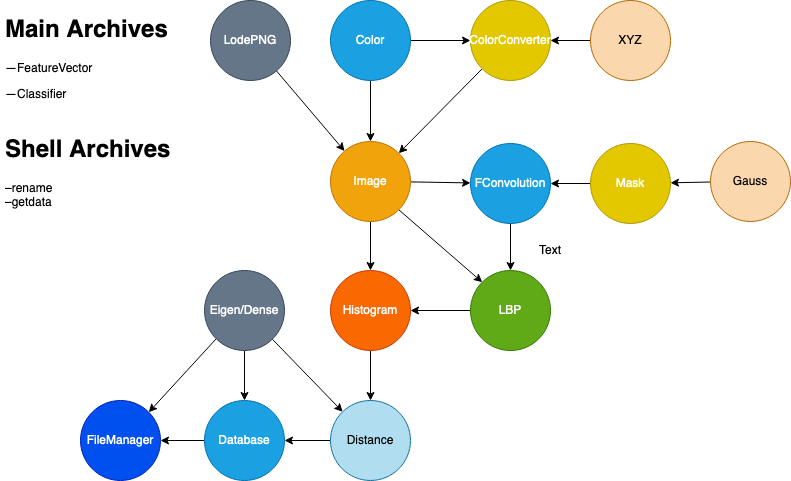

The diagram above was exported from draw.io. Its source (the exported page's mxGraphModel, read from the mxfile embedded in the PNG):
<mxGraphModel dx="935" dy="559" grid="1" gridSize="10" guides="1" tooltips="1" connect="1" arrows="1" fold="1" page="1" pageScale="1" pageWidth="827" pageHeight="1169" math="0" shadow="0">
  <root>
    <mxCell id="0" />
    <mxCell id="1" parent="0" />
    <mxCell id="VVbGMlQ4JGuv3I5Eww0q-7" style="edgeStyle=none;rounded=0;orthogonalLoop=1;jettySize=auto;html=1;exitX=0.5;exitY=1;exitDx=0;exitDy=0;entryX=0.5;entryY=0;entryDx=0;entryDy=0;" parent="1" source="VVbGMlQ4JGuv3I5Eww0q-2" target="VVbGMlQ4JGuv3I5Eww0q-3" edge="1">
      <mxGeometry relative="1" as="geometry" />
    </mxCell>
    <mxCell id="VVbGMlQ4JGuv3I5Eww0q-9" value="" style="edgeStyle=none;rounded=0;orthogonalLoop=1;jettySize=auto;html=1;" parent="1" source="VVbGMlQ4JGuv3I5Eww0q-2" target="VVbGMlQ4JGuv3I5Eww0q-5" edge="1">
      <mxGeometry relative="1" as="geometry" />
    </mxCell>
    <mxCell id="VVbGMlQ4JGuv3I5Eww0q-2" value="Color" style="ellipse;whiteSpace=wrap;html=1;fillColor=#1ba1e2;strokeColor=#006EAF;fontColor=#ffffff;" parent="1" vertex="1">
      <mxGeometry x="500" y="200" width="80" height="80" as="geometry" />
    </mxCell>
    <mxCell id="Hu94mvjBtWpGnRosScE_-7" style="edgeStyle=none;rounded=0;orthogonalLoop=1;jettySize=auto;html=1;" parent="1" source="VVbGMlQ4JGuv3I5Eww0q-3" target="Hu94mvjBtWpGnRosScE_-3" edge="1">
      <mxGeometry relative="1" as="geometry" />
    </mxCell>
    <mxCell id="Hu94mvjBtWpGnRosScE_-15" style="edgeStyle=none;rounded=0;orthogonalLoop=1;jettySize=auto;html=1;exitX=1;exitY=1;exitDx=0;exitDy=0;entryX=0;entryY=0;entryDx=0;entryDy=0;" parent="1" source="VVbGMlQ4JGuv3I5Eww0q-3" target="Hu94mvjBtWpGnRosScE_-13" edge="1">
      <mxGeometry relative="1" as="geometry" />
    </mxCell>
    <mxCell id="Hu94mvjBtWpGnRosScE_-21" style="edgeStyle=none;rounded=0;orthogonalLoop=1;jettySize=auto;html=1;entryX=0.5;entryY=0;entryDx=0;entryDy=0;" parent="1" source="VVbGMlQ4JGuv3I5Eww0q-3" target="Hu94mvjBtWpGnRosScE_-14" edge="1">
      <mxGeometry relative="1" as="geometry" />
    </mxCell>
    <mxCell id="VVbGMlQ4JGuv3I5Eww0q-3" value="Image" style="ellipse;whiteSpace=wrap;html=1;fillColor=#f0a30a;strokeColor=#BD7000;fontColor=#ffffff;" parent="1" vertex="1">
      <mxGeometry x="500" y="341" width="80" height="80" as="geometry" />
    </mxCell>
    <mxCell id="VVbGMlQ4JGuv3I5Eww0q-6" style="rounded=0;orthogonalLoop=1;jettySize=auto;html=1;" parent="1" source="VVbGMlQ4JGuv3I5Eww0q-4" target="VVbGMlQ4JGuv3I5Eww0q-3" edge="1">
      <mxGeometry relative="1" as="geometry" />
    </mxCell>
    <mxCell id="VVbGMlQ4JGuv3I5Eww0q-4" value="LodePNG" style="ellipse;whiteSpace=wrap;html=1;fillColor=#647687;strokeColor=#314354;fontColor=#ffffff;" parent="1" vertex="1">
      <mxGeometry x="380" y="200" width="80" height="80" as="geometry" />
    </mxCell>
    <mxCell id="VVbGMlQ4JGuv3I5Eww0q-8" style="edgeStyle=none;rounded=0;orthogonalLoop=1;jettySize=auto;html=1;exitX=0;exitY=1;exitDx=0;exitDy=0;entryX=1;entryY=0;entryDx=0;entryDy=0;" parent="1" source="VVbGMlQ4JGuv3I5Eww0q-5" target="VVbGMlQ4JGuv3I5Eww0q-3" edge="1">
      <mxGeometry relative="1" as="geometry" />
    </mxCell>
    <mxCell id="VVbGMlQ4JGuv3I5Eww0q-5" value="ColorConverter" style="ellipse;whiteSpace=wrap;html=1;fillColor=#e3c800;strokeColor=#B09500;fontColor=#ffffff;" parent="1" vertex="1">
      <mxGeometry x="640" y="200" width="80" height="80" as="geometry" />
    </mxCell>
    <mxCell id="VVbGMlQ4JGuv3I5Eww0q-11" style="edgeStyle=none;rounded=0;orthogonalLoop=1;jettySize=auto;html=1;exitX=0;exitY=0.5;exitDx=0;exitDy=0;entryX=1;entryY=0.5;entryDx=0;entryDy=0;" parent="1" source="VVbGMlQ4JGuv3I5Eww0q-10" target="VVbGMlQ4JGuv3I5Eww0q-5" edge="1">
      <mxGeometry relative="1" as="geometry" />
    </mxCell>
    <mxCell id="VVbGMlQ4JGuv3I5Eww0q-10" value="XYZ" style="ellipse;whiteSpace=wrap;html=1;aspect=fixed;fillColor=#fad7ac;strokeColor=#b46504;" parent="1" vertex="1">
      <mxGeometry x="760" y="200" width="80" height="80" as="geometry" />
    </mxCell>
    <mxCell id="Hu94mvjBtWpGnRosScE_-10" value="" style="edgeStyle=none;rounded=0;orthogonalLoop=1;jettySize=auto;html=1;" parent="1" source="Hu94mvjBtWpGnRosScE_-2" target="Hu94mvjBtWpGnRosScE_-4" edge="1">
      <mxGeometry relative="1" as="geometry" />
    </mxCell>
    <mxCell id="Hu94mvjBtWpGnRosScE_-2" value="Gauss" style="ellipse;whiteSpace=wrap;html=1;aspect=fixed;fillColor=#fad7ac;strokeColor=#b46504;" parent="1" vertex="1">
      <mxGeometry x="880" y="341" width="80" height="80" as="geometry" />
    </mxCell>
    <mxCell id="Hu94mvjBtWpGnRosScE_-16" style="edgeStyle=none;rounded=0;orthogonalLoop=1;jettySize=auto;html=1;exitX=0.5;exitY=1;exitDx=0;exitDy=0;entryX=0.5;entryY=0;entryDx=0;entryDy=0;" parent="1" source="Hu94mvjBtWpGnRosScE_-3" target="Hu94mvjBtWpGnRosScE_-13" edge="1">
      <mxGeometry relative="1" as="geometry" />
    </mxCell>
    <mxCell id="Hu94mvjBtWpGnRosScE_-3" value="FConvolution" style="ellipse;whiteSpace=wrap;html=1;aspect=fixed;fillColor=#1ba1e2;strokeColor=#006EAF;fontColor=#ffffff;" parent="1" vertex="1">
      <mxGeometry x="640" y="343" width="80" height="80" as="geometry" />
    </mxCell>
    <mxCell id="Hu94mvjBtWpGnRosScE_-8" style="edgeStyle=none;rounded=0;orthogonalLoop=1;jettySize=auto;html=1;exitX=0;exitY=0.5;exitDx=0;exitDy=0;entryX=1;entryY=0.5;entryDx=0;entryDy=0;" parent="1" source="Hu94mvjBtWpGnRosScE_-4" target="Hu94mvjBtWpGnRosScE_-3" edge="1">
      <mxGeometry relative="1" as="geometry" />
    </mxCell>
    <mxCell id="Hu94mvjBtWpGnRosScE_-4" value="Mask" style="ellipse;whiteSpace=wrap;html=1;aspect=fixed;fillColor=#e3c800;strokeColor=#B09500;fontColor=#ffffff;" parent="1" vertex="1">
      <mxGeometry x="760" y="343" width="80" height="80" as="geometry" />
    </mxCell>
    <mxCell id="Hu94mvjBtWpGnRosScE_-23" style="edgeStyle=none;rounded=0;orthogonalLoop=1;jettySize=auto;html=1;exitX=0;exitY=0.5;exitDx=0;exitDy=0;entryX=1;entryY=0.5;entryDx=0;entryDy=0;" parent="1" source="Hu94mvjBtWpGnRosScE_-13" target="Hu94mvjBtWpGnRosScE_-14" edge="1">
      <mxGeometry relative="1" as="geometry" />
    </mxCell>
    <mxCell id="Hu94mvjBtWpGnRosScE_-13" value="LBP" style="ellipse;whiteSpace=wrap;html=1;aspect=fixed;fillColor=#60a917;strokeColor=#2D7600;fontColor=#ffffff;" parent="1" vertex="1">
      <mxGeometry x="640" y="470" width="80" height="80" as="geometry" />
    </mxCell>
    <mxCell id="Hu94mvjBtWpGnRosScE_-27" value="" style="edgeStyle=none;rounded=0;orthogonalLoop=1;jettySize=auto;html=1;exitX=0.5;exitY=1;exitDx=0;exitDy=0;" parent="1" source="Hu94mvjBtWpGnRosScE_-14" target="Hu94mvjBtWpGnRosScE_-17" edge="1">
      <mxGeometry relative="1" as="geometry" />
    </mxCell>
    <mxCell id="Hu94mvjBtWpGnRosScE_-14" value="Histogram" style="ellipse;whiteSpace=wrap;html=1;aspect=fixed;fillColor=#fa6800;strokeColor=#C73500;fontColor=#ffffff;" parent="1" vertex="1">
      <mxGeometry x="500" y="470" width="80" height="80" as="geometry" />
    </mxCell>
    <mxCell id="Hu94mvjBtWpGnRosScE_-33" value="" style="edgeStyle=none;rounded=0;orthogonalLoop=1;jettySize=auto;html=1;" parent="1" source="Hu94mvjBtWpGnRosScE_-17" target="Hu94mvjBtWpGnRosScE_-31" edge="1">
      <mxGeometry relative="1" as="geometry" />
    </mxCell>
    <mxCell id="Hu94mvjBtWpGnRosScE_-17" value="Distance" style="ellipse;whiteSpace=wrap;html=1;aspect=fixed;fillColor=#b1ddf0;strokeColor=#10739e;" parent="1" vertex="1">
      <mxGeometry x="500" y="600" width="80" height="80" as="geometry" />
    </mxCell>
    <mxCell id="Hu94mvjBtWpGnRosScE_-28" style="edgeStyle=none;rounded=0;orthogonalLoop=1;jettySize=auto;html=1;" parent="1" source="Hu94mvjBtWpGnRosScE_-18" target="Hu94mvjBtWpGnRosScE_-17" edge="1">
      <mxGeometry relative="1" as="geometry" />
    </mxCell>
    <mxCell id="Hu94mvjBtWpGnRosScE_-32" value="" style="edgeStyle=none;rounded=0;orthogonalLoop=1;jettySize=auto;html=1;" parent="1" source="Hu94mvjBtWpGnRosScE_-18" target="Hu94mvjBtWpGnRosScE_-31" edge="1">
      <mxGeometry relative="1" as="geometry" />
    </mxCell>
    <mxCell id="Hu94mvjBtWpGnRosScE_-42" style="edgeStyle=none;rounded=0;orthogonalLoop=1;jettySize=auto;html=1;exitX=0;exitY=1;exitDx=0;exitDy=0;entryX=1;entryY=0;entryDx=0;entryDy=0;" parent="1" source="Hu94mvjBtWpGnRosScE_-18" target="Hu94mvjBtWpGnRosScE_-30" edge="1">
      <mxGeometry relative="1" as="geometry" />
    </mxCell>
    <mxCell id="Hu94mvjBtWpGnRosScE_-18" value="Eigen/Dense" style="ellipse;whiteSpace=wrap;html=1;aspect=fixed;fillColor=#647687;strokeColor=#314354;fontColor=#ffffff;" parent="1" vertex="1">
      <mxGeometry x="374" y="470" width="80" height="80" as="geometry" />
    </mxCell>
    <mxCell id="Hu94mvjBtWpGnRosScE_-30" value="FileManager" style="ellipse;whiteSpace=wrap;html=1;aspect=fixed;fillColor=#0050ef;strokeColor=#001DBC;fontColor=#ffffff;" parent="1" vertex="1">
      <mxGeometry x="250" y="600" width="80" height="80" as="geometry" />
    </mxCell>
    <mxCell id="Hu94mvjBtWpGnRosScE_-41" value="" style="edgeStyle=none;rounded=0;orthogonalLoop=1;jettySize=auto;html=1;" parent="1" source="Hu94mvjBtWpGnRosScE_-31" target="Hu94mvjBtWpGnRosScE_-30" edge="1">
      <mxGeometry relative="1" as="geometry" />
    </mxCell>
    <mxCell id="Hu94mvjBtWpGnRosScE_-31" value="Database" style="ellipse;whiteSpace=wrap;html=1;aspect=fixed;fillColor=#1ba1e2;strokeColor=#006EAF;fontColor=#ffffff;" parent="1" vertex="1">
      <mxGeometry x="374" y="600" width="80" height="80" as="geometry" />
    </mxCell>
    <mxCell id="Hu94mvjBtWpGnRosScE_-53" value="Text" style="text;html=1;strokeColor=none;fillColor=none;align=center;verticalAlign=middle;whiteSpace=wrap;rounded=0;" parent="1" vertex="1">
      <mxGeometry x="700" y="440" width="40" height="20" as="geometry" />
    </mxCell>
    <mxCell id="Hu94mvjBtWpGnRosScE_-57" value="&lt;h1&gt;Shell Archives&lt;/h1&gt;&lt;div&gt;–rename&lt;br&gt;&lt;/div&gt;&lt;div&gt;–getdata&lt;br&gt;&lt;/div&gt;" style="text;html=1;strokeColor=none;fillColor=none;spacing=5;spacingTop=-20;whiteSpace=wrap;overflow=hidden;rounded=0;" parent="1" vertex="1">
      <mxGeometry x="170" y="330" width="190" height="120" as="geometry" />
    </mxCell>
    <mxCell id="Hu94mvjBtWpGnRosScE_-58" value="&lt;h1&gt;Main Archives&lt;/h1&gt;&lt;p&gt;—FeatureVector&lt;/p&gt;&lt;p&gt;—Classifier&lt;/p&gt;" style="text;html=1;strokeColor=none;fillColor=none;spacing=5;spacingTop=-20;whiteSpace=wrap;overflow=hidden;rounded=0;" parent="1" vertex="1">
      <mxGeometry x="170" y="210" width="190" height="100" as="geometry" />
    </mxCell>
  </root>
</mxGraphModel>